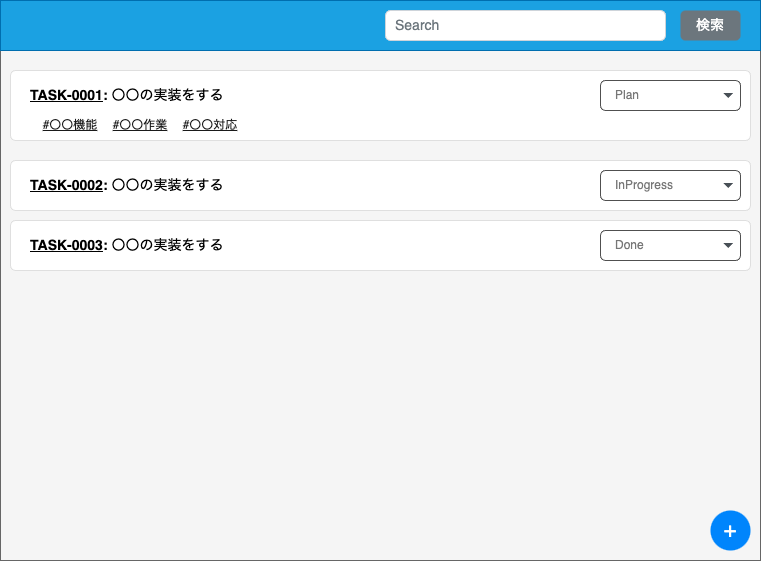

The diagram above was exported from draw.io. Its source (the exported page's mxGraphModel, read from the mxfile embedded in the PNG):
<mxGraphModel dx="789" dy="652" grid="1" gridSize="10" guides="1" tooltips="1" connect="1" arrows="1" fold="1" page="1" pageScale="1" pageWidth="850" pageHeight="1100" math="0" shadow="0">
  <root>
    <mxCell id="0" />
    <mxCell id="1" parent="0" />
    <mxCell id="4" value="" style="rounded=0;whiteSpace=wrap;html=1;fillColor=#f5f5f5;fontColor=#333333;strokeColor=#666666;" parent="1" vertex="1">
      <mxGeometry x="40" y="40" width="760" height="560" as="geometry" />
    </mxCell>
    <mxCell id="12" value="" style="html=1;shadow=0;dashed=0;shape=mxgraph.bootstrap.rrect;rSize=5;strokeColor=#DFDFDF;html=1;whiteSpace=wrap;fillColor=#FFFFFF;fontColor=#000000;rounded=0;" parent="1" vertex="1">
      <mxGeometry x="50" y="110" width="740" height="70" as="geometry" />
    </mxCell>
    <mxCell id="14" value="&lt;span style=&quot;font-size: 14px;&quot;&gt;&lt;b style=&quot;font-size: 14px;&quot;&gt;&lt;u&gt;TASK-0001&lt;/u&gt;: &lt;/b&gt;&lt;span style=&quot;font-size: 14px;&quot;&gt;〇〇の実装をする&lt;br&gt;&lt;/span&gt;&lt;/span&gt;" style="perimeter=none;html=1;whiteSpace=wrap;fillColor=none;strokeColor=none;resizeWidth=1;verticalAlign=middle;align=left;spacing=20;spacingTop=0;fontSize=14;rounded=0;fontColor=#000000;" parent="12" vertex="1">
      <mxGeometry width="740" height="50" relative="1" as="geometry">
        <mxPoint as="offset" />
      </mxGeometry>
    </mxCell>
    <mxCell id="38" value="Plan" style="html=1;shadow=0;dashed=0;shape=mxgraph.bootstrap.rrect;rSize=5;strokeColor=#505050;strokeWidth=1;fillColor=#ffffff;fontColor=#777777;whiteSpace=wrap;align=left;verticalAlign=middle;fontStyle=0;fontSize=12;spacing=15;rounded=0;" parent="12" vertex="1">
      <mxGeometry x="590" y="10" width="140" height="30" as="geometry" />
    </mxCell>
    <mxCell id="39" value="" style="shape=triangle;direction=south;fillColor=#495057;strokeColor=none;perimeter=none;rounded=0;fontSize=22;fontColor=#000000;" parent="38" vertex="1">
      <mxGeometry x="1" y="0.5" width="10" height="5" relative="1" as="geometry">
        <mxPoint x="-17" y="-2.5" as="offset" />
      </mxGeometry>
    </mxCell>
    <mxCell id="48" value="#〇〇機能" style="text;html=1;strokeColor=none;fillColor=none;align=center;verticalAlign=middle;whiteSpace=wrap;rounded=0;labelBackgroundColor=none;fontColor=#1A1A1A;fontStyle=4" vertex="1" parent="12">
      <mxGeometry x="30" y="40" width="60" height="30" as="geometry" />
    </mxCell>
    <mxCell id="49" value="#〇〇作業" style="text;html=1;strokeColor=none;fillColor=none;align=center;verticalAlign=middle;whiteSpace=wrap;rounded=0;labelBackgroundColor=none;fontColor=#1A1A1A;fontStyle=4" vertex="1" parent="12">
      <mxGeometry x="90" y="40" width="80" height="30" as="geometry" />
    </mxCell>
    <mxCell id="50" value="#〇〇対応" style="text;html=1;strokeColor=none;fillColor=none;align=center;verticalAlign=middle;whiteSpace=wrap;rounded=0;labelBackgroundColor=none;fontColor=#1A1A1A;fontStyle=4" vertex="1" parent="12">
      <mxGeometry x="160" y="40" width="80" height="30" as="geometry" />
    </mxCell>
    <mxCell id="19" value="" style="html=1;shadow=0;dashed=0;shape=mxgraph.bootstrap.rrect;rSize=5;strokeColor=#DFDFDF;html=1;whiteSpace=wrap;fillColor=#FFFFFF;fontColor=#000000;rounded=0;" parent="1" vertex="1">
      <mxGeometry x="50" y="200" width="740" height="50" as="geometry" />
    </mxCell>
    <mxCell id="20" value="&lt;span style=&quot;font-size: 14px;&quot;&gt;&lt;b style=&quot;font-size: 14px;&quot;&gt;&lt;u&gt;TASK-0002&lt;/u&gt;: &lt;/b&gt;&lt;span style=&quot;font-size: 14px;&quot;&gt;〇〇の実装をする&lt;br&gt;&lt;/span&gt;&lt;/span&gt;" style="perimeter=none;html=1;whiteSpace=wrap;fillColor=none;strokeColor=none;resizeWidth=1;verticalAlign=middle;align=left;spacing=20;spacingTop=0;fontSize=14;rounded=0;fontColor=#000000;" parent="19" vertex="1">
      <mxGeometry width="740" height="50" relative="1" as="geometry">
        <mxPoint as="offset" />
      </mxGeometry>
    </mxCell>
    <mxCell id="36" value="InProgress" style="html=1;shadow=0;dashed=0;shape=mxgraph.bootstrap.rrect;rSize=5;strokeColor=#505050;strokeWidth=1;fillColor=#ffffff;fontColor=#777777;whiteSpace=wrap;align=left;verticalAlign=middle;fontStyle=0;fontSize=12;spacing=15;rounded=0;" parent="19" vertex="1">
      <mxGeometry x="590" y="10" width="140" height="30" as="geometry" />
    </mxCell>
    <mxCell id="37" value="" style="shape=triangle;direction=south;fillColor=#495057;strokeColor=none;perimeter=none;rounded=0;fontSize=22;fontColor=#000000;" parent="36" vertex="1">
      <mxGeometry x="1" y="0.5" width="10" height="5" relative="1" as="geometry">
        <mxPoint x="-17" y="-2.5" as="offset" />
      </mxGeometry>
    </mxCell>
    <mxCell id="21" value="" style="html=1;shadow=0;dashed=0;shape=mxgraph.bootstrap.rrect;rSize=5;strokeColor=#DFDFDF;html=1;whiteSpace=wrap;fillColor=#FFFFFF;fontColor=#000000;rounded=0;" parent="1" vertex="1">
      <mxGeometry x="50" y="260" width="740" height="50" as="geometry" />
    </mxCell>
    <mxCell id="22" value="&lt;span style=&quot;font-size: 14px;&quot;&gt;&lt;b style=&quot;font-size: 14px;&quot;&gt;&lt;u&gt;TASK-0003&lt;/u&gt;: &lt;/b&gt;&lt;span style=&quot;font-size: 14px;&quot;&gt;〇〇の実装をする&lt;br&gt;&lt;/span&gt;&lt;/span&gt;" style="perimeter=none;html=1;whiteSpace=wrap;fillColor=none;strokeColor=none;resizeWidth=1;verticalAlign=middle;align=left;spacing=20;spacingTop=0;fontSize=14;rounded=0;fontColor=#000000;" parent="21" vertex="1">
      <mxGeometry width="740" height="50" relative="1" as="geometry">
        <mxPoint as="offset" />
      </mxGeometry>
    </mxCell>
    <mxCell id="34" value="Done" style="html=1;shadow=0;dashed=0;shape=mxgraph.bootstrap.rrect;rSize=5;strokeColor=#505050;strokeWidth=1;fillColor=#ffffff;fontColor=#777777;whiteSpace=wrap;align=left;verticalAlign=middle;fontStyle=0;fontSize=12;spacing=15;rounded=0;" parent="21" vertex="1">
      <mxGeometry x="590" y="10" width="140" height="30" as="geometry" />
    </mxCell>
    <mxCell id="35" value="" style="shape=triangle;direction=south;fillColor=#495057;strokeColor=none;perimeter=none;rounded=0;fontSize=22;fontColor=#000000;" parent="34" vertex="1">
      <mxGeometry x="1" y="0.5" width="10" height="5" relative="1" as="geometry">
        <mxPoint x="-17" y="-2.5" as="offset" />
      </mxGeometry>
    </mxCell>
    <mxCell id="28" value="+" style="rounded=1;whiteSpace=wrap;html=1;arcSize=50;strokeColor=none;strokeWidth=1;fillColor=#0085FC;fontColor=#FFFFFF;whiteSpace=wrap;align=center;verticalAlign=middle;spacingLeft=0;fontStyle=0;fontSize=22;spacing=10;" parent="1" vertex="1">
      <mxGeometry x="750" y="550" width="40" height="40" as="geometry" />
    </mxCell>
    <mxCell id="43" value="" style="html=1;shadow=0;dashed=0;fillColor=#1ba1e2;strokeColor=#006EAF;fontSize=16;fontColor=#ffffff;align=left;spacing=15;rounded=0;" parent="1" vertex="1">
      <mxGeometry x="40" y="40" width="760" height="50" as="geometry" />
    </mxCell>
    <mxCell id="44" value="Search" style="html=1;shadow=0;dashed=0;shape=mxgraph.bootstrap.rrect;rSize=5;fontSize=14;fontColor=#6C767D;strokeColor=#CED4DA;fillColor=#ffffff;align=left;spacing=10;rounded=0;" parent="43" vertex="1">
      <mxGeometry width="280" height="30" relative="1" as="geometry">
        <mxPoint x="385" y="10" as="offset" />
      </mxGeometry>
    </mxCell>
    <mxCell id="47" value="検索" style="html=1;shadow=0;dashed=0;shape=mxgraph.bootstrap.rrect;rSize=5;strokeColor=none;strokeWidth=1;fillColor=#6C767D;fontColor=#FFFFFF;whiteSpace=wrap;align=center;verticalAlign=middle;spacingLeft=0;fontStyle=0;fontSize=14;spacing=5;rounded=0;" parent="43" vertex="1">
      <mxGeometry x="680" y="10" width="60" height="30" as="geometry" />
    </mxCell>
  </root>
</mxGraphModel>